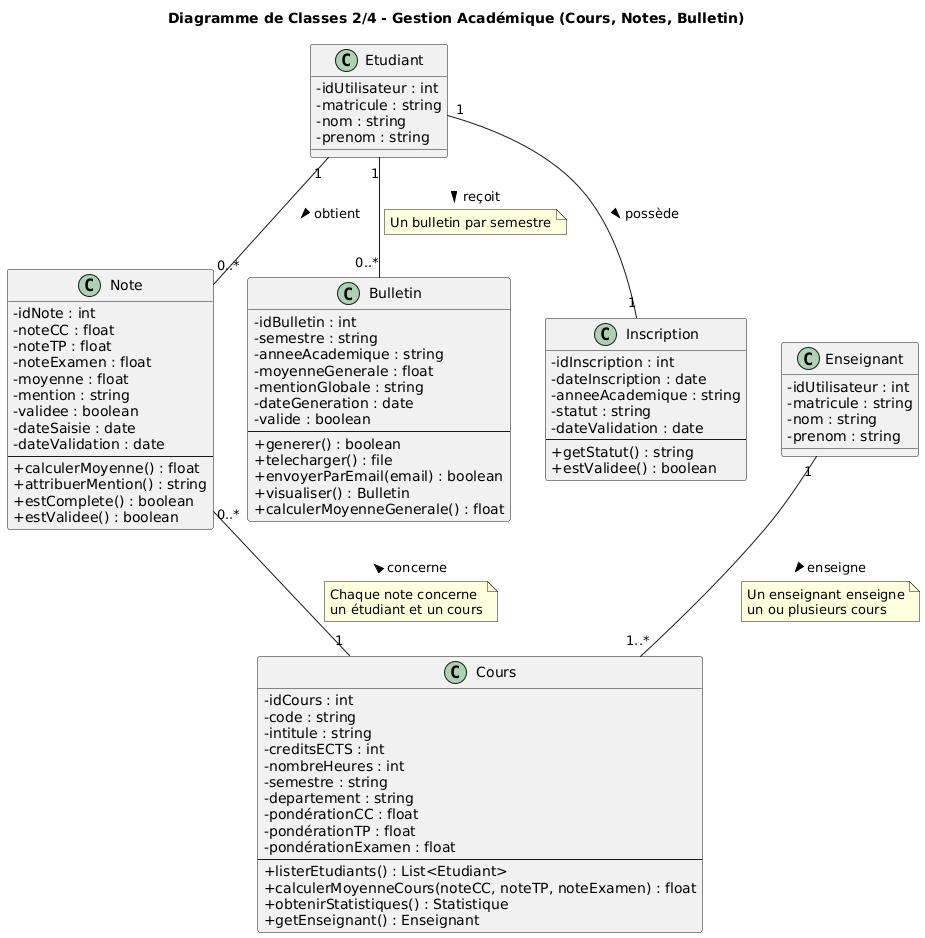

The diagram above was rendered by PlantUML. Its source (embedded in the PNG):
@startuml
title Diagramme de Classes 2/4 - Gestion Académique (Cours, Notes, Bulletin)

skinparam classAttributeIconSize 0

class Etudiant {
    - idUtilisateur : int
    - matricule : string
    - nom : string
    - prenom : string
}

class Enseignant {
    - idUtilisateur : int
    - matricule : string
    - nom : string
    - prenom : string
}

class Cours {
    - idCours : int
    - code : string
    - intitule : string
    - creditsECTS : int
    - nombreHeures : int
    - semestre : string
    - departement : string
    - pondérationCC : float
    - pondérationTP : float
    - pondérationExamen : float
    --
    + listerEtudiants() : List<Etudiant>
    + calculerMoyenneCours(noteCC, noteTP, noteExamen) : float
    + obtenirStatistiques() : Statistique
    + getEnseignant() : Enseignant
}

class Note {
    - idNote : int
    - noteCC : float
    - noteTP : float
    - noteExamen : float
    - moyenne : float
    - mention : string
    - validee : boolean
    - dateSaisie : date
    - dateValidation : date
    --
    + calculerMoyenne() : float
    + attribuerMention() : string
    + estComplete() : boolean
    + estValidee() : boolean
}

class Bulletin {
    - idBulletin : int
    - semestre : string
    - anneeAcademique : string
    - moyenneGenerale : float
    - mentionGlobale : string
    - dateGeneration : date
    - valide : boolean
    --
    + generer() : boolean
    + telecharger() : file
    + envoyerParEmail(email) : boolean
    + visualiser() : Bulletin
    + calculerMoyenneGenerale() : float
}

class Inscription {
    - idInscription : int
    - dateInscription : date
    - anneeAcademique : string
    - statut : string
    - dateValidation : date
    --
    + getStatut() : string
    + estValidee() : boolean
}

' ================== RELATIONS ==================
Enseignant "1" -- "1..*" Cours : enseigne >
note on link
    Un enseignant enseigne
    un ou plusieurs cours
end note

Etudiant "1" -- "1" Inscription : possède >

Etudiant "1" -- "0..*" Note : obtient >
Note "0..*" -- "1" Cours : concerne <
note on link
    Chaque note concerne
    un étudiant et un cours
end note

Etudiant "1" -- "0..*" Bulletin : reçoit >
note on link
    Un bulletin par semestre
end note
@enduml